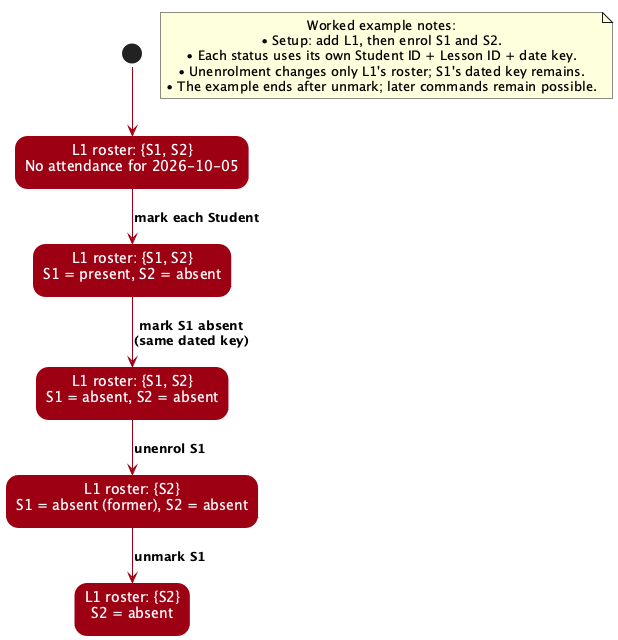

The diagram above was rendered by PlantUML. Its source (embedded in the PNG):
@startuml
!include style.puml
!pragma layout smetana

skinparam stateBackgroundColor MODEL_COLOR
skinparam stateBorderColor MODEL_COLOR
skinparam stateFontColor #FFFFFF
skinparam arrowColor MODEL_COLOR

state "L1 roster: {S1, S2}\nNo attendance for 2026-10-05" as Unrecorded
state "L1 roster: {S1, S2}\nS1 = present, S2 = absent" as Recorded
state "L1 roster: {S1, S2}\nS1 = absent, S2 = absent" as Corrected
state "L1 roster: {S2}\nS1 = absent (former), S2 = absent" as Retained
state "L1 roster: {S2}\nS2 = absent" as Removed

note as ExampleNotes
  Worked example notes:
  • Setup: add L1, then enrol S1 and S2.
  • Each status uses its own Student ID + Lesson ID + date key.
  • Unenrolment changes only L1's roster; S1's dated key remains.
  • The example ends after unmark; later commands remain possible.
end note

[*] --> Unrecorded
Unrecorded --> Recorded : mark each Student
Recorded --> Corrected : mark S1 absent\n(same dated key)
Corrected --> Retained : unenrol S1
Retained --> Removed : unmark S1

@enduml